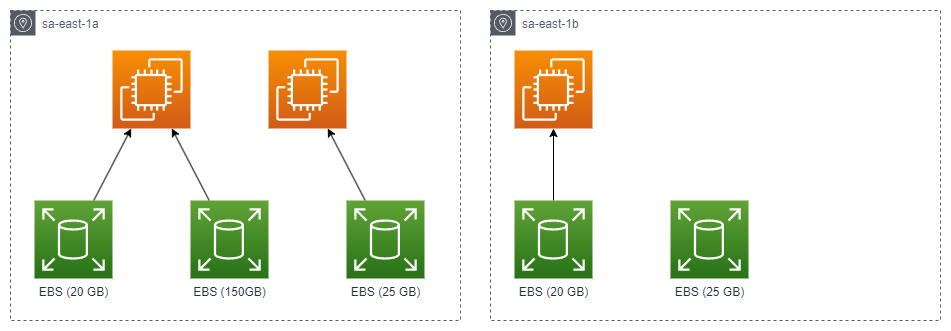

The diagram above was exported from draw.io. Its source (the exported page's mxGraphModel, read from the mxfile embedded in the PNG):
<mxGraphModel dx="1089" dy="726" grid="1" gridSize="10" guides="1" tooltips="1" connect="1" arrows="1" fold="1" page="1" pageScale="1" pageWidth="850" pageHeight="1100" math="0" shadow="0">
  <root>
    <mxCell id="0" />
    <mxCell id="1" parent="0" />
    <mxCell id="n5iootU2OOk9fUn8EuXf-2" value="sa-east-1a" style="sketch=0;outlineConnect=0;gradientColor=none;html=1;whiteSpace=wrap;fontSize=12;fontStyle=0;shape=mxgraph.aws4.group;grIcon=mxgraph.aws4.group_availability_zone;strokeColor=#545B64;fillColor=none;verticalAlign=top;align=left;spacingLeft=30;fontColor=#545B64;dashed=1;" vertex="1" parent="1">
      <mxGeometry x="70" y="160" width="450" height="310" as="geometry" />
    </mxCell>
    <mxCell id="n5iootU2OOk9fUn8EuXf-3" value="" style="sketch=0;points=[[0,0,0],[0.25,0,0],[0.5,0,0],[0.75,0,0],[1,0,0],[0,1,0],[0.25,1,0],[0.5,1,0],[0.75,1,0],[1,1,0],[0,0.25,0],[0,0.5,0],[0,0.75,0],[1,0.25,0],[1,0.5,0],[1,0.75,0]];outlineConnect=0;fontColor=#232F3E;gradientColor=#F78E04;gradientDirection=north;fillColor=#D05C17;strokeColor=#ffffff;dashed=0;verticalLabelPosition=bottom;verticalAlign=top;align=center;html=1;fontSize=12;fontStyle=0;aspect=fixed;shape=mxgraph.aws4.resourceIcon;resIcon=mxgraph.aws4.ec2;" vertex="1" parent="1">
      <mxGeometry x="328" y="200" width="78" height="78" as="geometry" />
    </mxCell>
    <mxCell id="n5iootU2OOk9fUn8EuXf-4" value="" style="sketch=0;points=[[0,0,0],[0.25,0,0],[0.5,0,0],[0.75,0,0],[1,0,0],[0,1,0],[0.25,1,0],[0.5,1,0],[0.75,1,0],[1,1,0],[0,0.25,0],[0,0.5,0],[0,0.75,0],[1,0.25,0],[1,0.5,0],[1,0.75,0]];outlineConnect=0;fontColor=#232F3E;gradientColor=#F78E04;gradientDirection=north;fillColor=#D05C17;strokeColor=#ffffff;dashed=0;verticalLabelPosition=bottom;verticalAlign=top;align=center;html=1;fontSize=12;fontStyle=0;aspect=fixed;shape=mxgraph.aws4.resourceIcon;resIcon=mxgraph.aws4.ec2;" vertex="1" parent="1">
      <mxGeometry x="172" y="200" width="78" height="78" as="geometry" />
    </mxCell>
    <mxCell id="n5iootU2OOk9fUn8EuXf-9" style="rounded=0;orthogonalLoop=1;jettySize=auto;html=1;" edge="1" parent="1" source="n5iootU2OOk9fUn8EuXf-6" target="n5iootU2OOk9fUn8EuXf-4">
      <mxGeometry relative="1" as="geometry" />
    </mxCell>
    <mxCell id="n5iootU2OOk9fUn8EuXf-6" value="EBS (20 GB)" style="sketch=0;points=[[0,0,0],[0.25,0,0],[0.5,0,0],[0.75,0,0],[1,0,0],[0,1,0],[0.25,1,0],[0.5,1,0],[0.75,1,0],[1,1,0],[0,0.25,0],[0,0.5,0],[0,0.75,0],[1,0.25,0],[1,0.5,0],[1,0.75,0]];outlineConnect=0;fontColor=#232F3E;gradientColor=#60A337;gradientDirection=north;fillColor=#277116;strokeColor=#ffffff;dashed=0;verticalLabelPosition=bottom;verticalAlign=top;align=center;html=1;fontSize=12;fontStyle=0;aspect=fixed;shape=mxgraph.aws4.resourceIcon;resIcon=mxgraph.aws4.elastic_block_store;" vertex="1" parent="1">
      <mxGeometry x="94" y="350" width="78" height="78" as="geometry" />
    </mxCell>
    <mxCell id="n5iootU2OOk9fUn8EuXf-11" style="rounded=0;orthogonalLoop=1;jettySize=auto;html=1;" edge="1" parent="1" source="n5iootU2OOk9fUn8EuXf-7" target="n5iootU2OOk9fUn8EuXf-4">
      <mxGeometry relative="1" as="geometry" />
    </mxCell>
    <mxCell id="n5iootU2OOk9fUn8EuXf-7" value="EBS (150GB)" style="sketch=0;points=[[0,0,0],[0.25,0,0],[0.5,0,0],[0.75,0,0],[1,0,0],[0,1,0],[0.25,1,0],[0.5,1,0],[0.75,1,0],[1,1,0],[0,0.25,0],[0,0.5,0],[0,0.75,0],[1,0.25,0],[1,0.5,0],[1,0.75,0]];outlineConnect=0;fontColor=#232F3E;gradientColor=#60A337;gradientDirection=north;fillColor=#277116;strokeColor=#ffffff;dashed=0;verticalLabelPosition=bottom;verticalAlign=top;align=center;html=1;fontSize=12;fontStyle=0;aspect=fixed;shape=mxgraph.aws4.resourceIcon;resIcon=mxgraph.aws4.elastic_block_store;" vertex="1" parent="1">
      <mxGeometry x="250" y="350" width="78" height="78" as="geometry" />
    </mxCell>
    <mxCell id="n5iootU2OOk9fUn8EuXf-12" style="rounded=0;orthogonalLoop=1;jettySize=auto;html=1;" edge="1" parent="1" source="n5iootU2OOk9fUn8EuXf-8" target="n5iootU2OOk9fUn8EuXf-3">
      <mxGeometry relative="1" as="geometry" />
    </mxCell>
    <mxCell id="n5iootU2OOk9fUn8EuXf-8" value="EBS (25 GB)" style="sketch=0;points=[[0,0,0],[0.25,0,0],[0.5,0,0],[0.75,0,0],[1,0,0],[0,1,0],[0.25,1,0],[0.5,1,0],[0.75,1,0],[1,1,0],[0,0.25,0],[0,0.5,0],[0,0.75,0],[1,0.25,0],[1,0.5,0],[1,0.75,0]];outlineConnect=0;fontColor=#232F3E;gradientColor=#60A337;gradientDirection=north;fillColor=#277116;strokeColor=#ffffff;dashed=0;verticalLabelPosition=bottom;verticalAlign=top;align=center;html=1;fontSize=12;fontStyle=0;aspect=fixed;shape=mxgraph.aws4.resourceIcon;resIcon=mxgraph.aws4.elastic_block_store;" vertex="1" parent="1">
      <mxGeometry x="406" y="350" width="78" height="78" as="geometry" />
    </mxCell>
    <mxCell id="n5iootU2OOk9fUn8EuXf-13" value="sa-east-1b" style="sketch=0;outlineConnect=0;gradientColor=none;html=1;whiteSpace=wrap;fontSize=12;fontStyle=0;shape=mxgraph.aws4.group;grIcon=mxgraph.aws4.group_availability_zone;strokeColor=#545B64;fillColor=none;verticalAlign=top;align=left;spacingLeft=30;fontColor=#545B64;dashed=1;" vertex="1" parent="1">
      <mxGeometry x="550" y="160" width="450" height="310" as="geometry" />
    </mxCell>
    <mxCell id="n5iootU2OOk9fUn8EuXf-15" value="" style="sketch=0;points=[[0,0,0],[0.25,0,0],[0.5,0,0],[0.75,0,0],[1,0,0],[0,1,0],[0.25,1,0],[0.5,1,0],[0.75,1,0],[1,1,0],[0,0.25,0],[0,0.5,0],[0,0.75,0],[1,0.25,0],[1,0.5,0],[1,0.75,0]];outlineConnect=0;fontColor=#232F3E;gradientColor=#F78E04;gradientDirection=north;fillColor=#D05C17;strokeColor=#ffffff;dashed=0;verticalLabelPosition=bottom;verticalAlign=top;align=center;html=1;fontSize=12;fontStyle=0;aspect=fixed;shape=mxgraph.aws4.resourceIcon;resIcon=mxgraph.aws4.ec2;" vertex="1" parent="1">
      <mxGeometry x="574" y="200" width="78" height="78" as="geometry" />
    </mxCell>
    <mxCell id="n5iootU2OOk9fUn8EuXf-16" style="rounded=0;orthogonalLoop=1;jettySize=auto;html=1;" edge="1" parent="1" source="n5iootU2OOk9fUn8EuXf-17" target="n5iootU2OOk9fUn8EuXf-15">
      <mxGeometry relative="1" as="geometry" />
    </mxCell>
    <mxCell id="n5iootU2OOk9fUn8EuXf-17" value="EBS (20 GB)" style="sketch=0;points=[[0,0,0],[0.25,0,0],[0.5,0,0],[0.75,0,0],[1,0,0],[0,1,0],[0.25,1,0],[0.5,1,0],[0.75,1,0],[1,1,0],[0,0.25,0],[0,0.5,0],[0,0.75,0],[1,0.25,0],[1,0.5,0],[1,0.75,0]];outlineConnect=0;fontColor=#232F3E;gradientColor=#60A337;gradientDirection=north;fillColor=#277116;strokeColor=#ffffff;dashed=0;verticalLabelPosition=bottom;verticalAlign=top;align=center;html=1;fontSize=12;fontStyle=0;aspect=fixed;shape=mxgraph.aws4.resourceIcon;resIcon=mxgraph.aws4.elastic_block_store;" vertex="1" parent="1">
      <mxGeometry x="574" y="350" width="78" height="78" as="geometry" />
    </mxCell>
    <mxCell id="n5iootU2OOk9fUn8EuXf-21" value="EBS (25 GB)" style="sketch=0;points=[[0,0,0],[0.25,0,0],[0.5,0,0],[0.75,0,0],[1,0,0],[0,1,0],[0.25,1,0],[0.5,1,0],[0.75,1,0],[1,1,0],[0,0.25,0],[0,0.5,0],[0,0.75,0],[1,0.25,0],[1,0.5,0],[1,0.75,0]];outlineConnect=0;fontColor=#232F3E;gradientColor=#60A337;gradientDirection=north;fillColor=#277116;strokeColor=#ffffff;dashed=0;verticalLabelPosition=bottom;verticalAlign=top;align=center;html=1;fontSize=12;fontStyle=0;aspect=fixed;shape=mxgraph.aws4.resourceIcon;resIcon=mxgraph.aws4.elastic_block_store;" vertex="1" parent="1">
      <mxGeometry x="730" y="350" width="78" height="78" as="geometry" />
    </mxCell>
  </root>
</mxGraphModel>